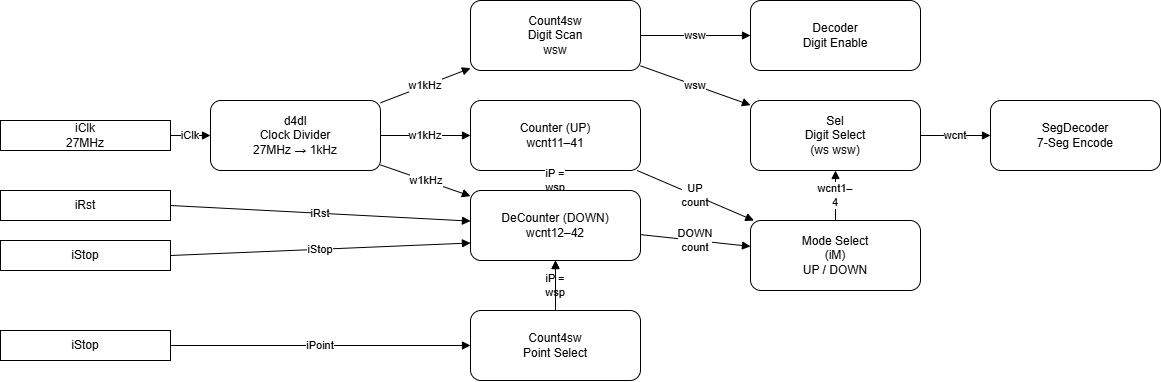

The diagram above was exported from draw.io. Its source (the exported page's mxGraphModel, read from the mxfile embedded in the PNG):
<mxGraphModel dx="1077" dy="938" grid="1" gridSize="10" guides="1" tooltips="1" connect="1" arrows="1" fold="1" page="1" pageScale="1" pageWidth="827" pageHeight="1169" math="0" shadow="0">
  <root>
    <mxCell id="0" />
    <mxCell id="1" parent="0" />
    <mxCell id="2" value="iClk&#10;27MHz" style="rounded=0;whiteSpace=wrap;html=1;align=center;verticalAlign=middle;" vertex="1" parent="1">
      <mxGeometry x="20" y="140" width="170" height="30" as="geometry" />
    </mxCell>
    <mxCell id="3" value="d4dl&#10;Clock Divider&#10;27MHz → 1kHz" style="rounded=1;whiteSpace=wrap;html=1;align=center;verticalAlign=middle;" vertex="1" parent="1">
      <mxGeometry x="230" y="120" width="170" height="70" as="geometry" />
    </mxCell>
    <mxCell id="4" value="Count4sw&#10;Digit Scan&#10;wsw" style="rounded=1;whiteSpace=wrap;html=1;align=center;verticalAlign=middle;" vertex="1" parent="1">
      <mxGeometry x="490" y="20" width="170" height="70" as="geometry" />
    </mxCell>
    <mxCell id="5" value="Count4sw&lt;br&gt;Point Select" style="rounded=1;whiteSpace=wrap;html=1;align=center;verticalAlign=middle;" vertex="1" parent="1">
      <mxGeometry x="490" y="330" width="170" height="70" as="geometry" />
    </mxCell>
    <mxCell id="6" value="Counter (UP)&#10;wcnt11–41" style="rounded=1;whiteSpace=wrap;html=1;align=center;verticalAlign=middle;" vertex="1" parent="1">
      <mxGeometry x="490" y="120" width="170" height="70" as="geometry" />
    </mxCell>
    <mxCell id="7" value="Mode Select&#10;(iM)&#10;UP / DOWN" style="rounded=1;whiteSpace=wrap;html=1;align=center;verticalAlign=middle;" vertex="1" parent="1">
      <mxGeometry x="770" y="240" width="170" height="70" as="geometry" />
    </mxCell>
    <mxCell id="8" value="Sel&#10;Digit Select&#10;(ws wsw)" style="rounded=1;whiteSpace=wrap;html=1;align=center;verticalAlign=middle;" vertex="1" parent="1">
      <mxGeometry x="770" y="120" width="170" height="70" as="geometry" />
    </mxCell>
    <mxCell id="9" value="SegDecoder&#10;7-Seg Encode" style="rounded=1;whiteSpace=wrap;html=1;align=center;verticalAlign=middle;" vertex="1" parent="1">
      <mxGeometry x="1010" y="120" width="170" height="70" as="geometry" />
    </mxCell>
    <mxCell id="10" value="Decoder&#10;Digit Enable" style="rounded=1;whiteSpace=wrap;html=1;align=center;verticalAlign=middle;" vertex="1" parent="1">
      <mxGeometry x="770" y="20" width="170" height="70" as="geometry" />
    </mxCell>
    <mxCell id="11" value="iClk" style="endArrow=block;whiteSpace=wrap;html=1;" edge="1" parent="1" source="2" target="3">
      <mxGeometry relative="1" as="geometry" />
    </mxCell>
    <mxCell id="12" value="w1kHz" style="endArrow=block;whiteSpace=wrap;html=1;" edge="1" parent="1" source="3" target="4">
      <mxGeometry relative="1" as="geometry" />
    </mxCell>
    <mxCell id="13" value="w1kHz" style="endArrow=block;whiteSpace=wrap;html=1;" edge="1" parent="1" source="3" target="6">
      <mxGeometry relative="1" as="geometry" />
    </mxCell>
    <mxCell id="14" value="w1kHz" style="endArrow=block;whiteSpace=wrap;html=1;" edge="1" parent="1" source="3" target="25">
      <mxGeometry relative="1" as="geometry" />
    </mxCell>
    <mxCell id="15" value="iP = wsp" style="endArrow=block;whiteSpace=wrap;html=1;" edge="1" parent="1" source="25" target="6">
      <mxGeometry relative="1" as="geometry" />
    </mxCell>
    <mxCell id="16" value="iP = wsp" style="endArrow=block;whiteSpace=wrap;html=1;" edge="1" parent="1" source="5" target="25">
      <mxGeometry relative="1" as="geometry" />
    </mxCell>
    <mxCell id="17" value="UP count" style="endArrow=block;whiteSpace=wrap;html=1;" edge="1" parent="1" source="6" target="7">
      <mxGeometry relative="1" as="geometry" />
    </mxCell>
    <mxCell id="18" value="DOWN count" style="endArrow=block;whiteSpace=wrap;html=1;" edge="1" parent="1" source="25" target="7">
      <mxGeometry relative="1" as="geometry" />
    </mxCell>
    <mxCell id="19" value="wcnt1–4" style="endArrow=block;whiteSpace=wrap;html=1;" edge="1" parent="1" source="7" target="8">
      <mxGeometry relative="1" as="geometry" />
    </mxCell>
    <mxCell id="20" value="wsw" style="endArrow=block;whiteSpace=wrap;html=1;" edge="1" parent="1" source="4" target="8">
      <mxGeometry relative="1" as="geometry" />
    </mxCell>
    <mxCell id="21" value="wcnt" style="endArrow=block;whiteSpace=wrap;html=1;" edge="1" parent="1" source="8" target="9">
      <mxGeometry relative="1" as="geometry" />
    </mxCell>
    <mxCell id="22" value="wsw" style="endArrow=block;whiteSpace=wrap;html=1;" edge="1" parent="1" source="4" target="10">
      <mxGeometry relative="1" as="geometry" />
    </mxCell>
    <mxCell id="23" value="iRst" style="endArrow=block;whiteSpace=wrap;html=1;exitX=1;exitY=0.5;exitDx=0;exitDy=0;" edge="1" parent="1" source="26" target="25">
      <mxGeometry relative="1" as="geometry" />
    </mxCell>
    <mxCell id="24" value="" style="endArrow=block;whiteSpace=wrap;html=1;" edge="1" parent="1" source="5" target="25">
      <mxGeometry relative="1" as="geometry">
        <mxPoint x="386" y="280" as="sourcePoint" />
        <mxPoint x="684" y="110" as="targetPoint" />
      </mxGeometry>
    </mxCell>
    <mxCell id="25" value="DeCounter (DOWN)&#10;wcnt12–42" style="rounded=1;whiteSpace=wrap;html=1;align=center;verticalAlign=middle;" vertex="1" parent="1">
      <mxGeometry x="490" y="210" width="170" height="70" as="geometry" />
    </mxCell>
    <mxCell id="26" value="iRst" style="rounded=0;whiteSpace=wrap;html=1;align=center;verticalAlign=middle;" vertex="1" parent="1">
      <mxGeometry x="20" y="210" width="170" height="30" as="geometry" />
    </mxCell>
    <mxCell id="27" value="iStop" style="rounded=0;whiteSpace=wrap;html=1;align=center;verticalAlign=middle;" vertex="1" parent="1">
      <mxGeometry x="20" y="260" width="170" height="30" as="geometry" />
    </mxCell>
    <mxCell id="28" value="&lt;div&gt;iStop&lt;br&gt;&lt;/div&gt;" style="endArrow=block;whiteSpace=wrap;html=1;exitX=1;exitY=0.5;exitDx=0;exitDy=0;entryX=0;entryY=0.75;entryDx=0;entryDy=0;" edge="1" parent="1" source="27" target="25">
      <mxGeometry relative="1" as="geometry">
        <mxPoint x="200" y="235" as="sourcePoint" />
        <mxPoint x="500" y="251" as="targetPoint" />
      </mxGeometry>
    </mxCell>
    <mxCell id="29" value="iStop" style="rounded=0;whiteSpace=wrap;html=1;align=center;verticalAlign=middle;" vertex="1" parent="1">
      <mxGeometry x="20" y="350" width="170" height="30" as="geometry" />
    </mxCell>
    <mxCell id="30" value="iPoint&lt;div&gt;&lt;/div&gt;" style="endArrow=block;whiteSpace=wrap;html=1;exitX=1;exitY=0.5;exitDx=0;exitDy=0;entryX=0;entryY=0.5;entryDx=0;entryDy=0;" edge="1" parent="1" source="29" target="5">
      <mxGeometry relative="1" as="geometry">
        <mxPoint x="200" y="285" as="sourcePoint" />
        <mxPoint x="500" y="273" as="targetPoint" />
      </mxGeometry>
    </mxCell>
  </root>
</mxGraphModel>